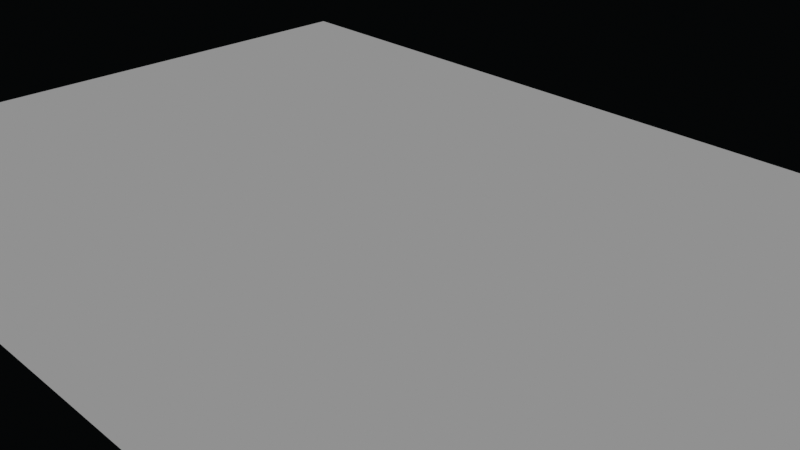 # Source: Chapter26Start.blend  (saved by Blender 3.2.14; exported with 4.5.12 LTS)
import bpy
from mathutils import Matrix  # noqa: F401  (used for matrix-valued properties, if any)

bpy.ops.wm.read_factory_settings(use_empty=True)
scene = bpy.context.scene
scene.name = 'Scene'

# ---- collections
col_collection = bpy.data.collections.new('Collection'); scene.collection.children.link(col_collection)

# ---- node groups
ng_chapter26start = bpy.data.node_groups.new('Chapter26Start', 'GeometryNodeTree')
_s = ng_chapter26start.interface.new_socket(name='Geometry', in_out='OUTPUT', socket_type='NodeSocketGeometry')
_s = ng_chapter26start.interface.new_socket(name='Geometry', in_out='INPUT', socket_type='NodeSocketGeometry')
ng_chapter26start.is_modifier = True
_N = ng_chapter26start.nodes; _L = ng_chapter26start.links
n0 = _N.new('GeometryNodeStoreNamedAttribute'); n0.name = 'Store Named Attribute'; n0.location = (-39, -70)
n0.data_type = 'FLOAT_VECTOR'
n0.domain = 'CORNER'
n0.inputs[2].default_value = 'uv_map'
n1 = _N.new('GeometryNodeInstanceOnPoints'); n1.name = 'Instance on Points'; n1.location = (146, 6)
n2 = _N.new('NodeGroupOutput'); n2.name = 'Group Output'; n2.location = (481, 106)
n3 = _N.new('GeometryNodeSetMaterial'); n3.name = 'Set Material'; n3.location = (598, -10)
n4 = _N.new('GeometryNodeSetPosition'); n4.name = 'Set Position'; n4.location = (310, -2)
n5 = _N.new('ShaderNodeVectorMath'); n5.name = 'Vector Math'; n5.location = (458, -25)
n6 = _N.new('ShaderNodeSeparateXYZ'); n6.name = 'Separate XYZ'; n6.location = (607, -161)
n7 = _N.new('GeometryNodeRealizeInstances'); n7.name = 'Realize Instances'; n7.location = (301, -251)
n8 = _N.new('GeometryNodeImageTexture'); n8.name = 'Image Texture'; n8.location = (765, -14)
n9 = _N.new('GeometryNodeDistributePointsOnFaces'); n9.name = 'Distribute Points on Faces'; n9.location = (-312, -40)
n9.use_legacy_normal = True
n10 = _N.new('NodeGroupInput'); n10.name = 'Group Input'; n10.location = (53, 105)
n11 = _N.new('GeometryNodeMeshCube'); n11.name = 'Cube'; n11.location = (-64, -70)
_L.new(n10.outputs[0], n2.inputs[0])
_L.new(n11.outputs[0], n0.inputs[0])
_L.new(n11.outputs[1], n0.inputs[3])
n2.is_active_output = True

# ---- world
world_world = bpy.data.worlds.new('World'); scene.world = world_world
world_world.use_nodes = True; world_world.node_tree.nodes.clear()
_N = world_world.node_tree.nodes; _L = world_world.node_tree.links
n0 = _N.new('ShaderNodeOutputWorld'); n0.name = 'World Output'; n0.location = (300, 300)
n1 = _N.new('ShaderNodeBackground'); n1.name = 'Background'; n1.location = (10, 300)
n2 = _N.new('ShaderNodeRGB'); n2.name = 'RGB'; n2.location = (-190, 280)
n2.outputs[0].default_value = (0.001128, 0.001441, 0.001548, 1.0)
_L.new(n1.outputs[0], n0.inputs[0])
_L.new(n2.outputs[0], n1.inputs[0])
n0.is_active_output = True
world_world.color = (0.05088, 0.05088, 0.05088)
world_world.use_sun_shadow = False
world_world.sun_shadow_jitter_overblur = 0.0

# ---- cameras
cam_camera = bpy.data.cameras.new('Camera')
cam_camera.clip_end = 100.0
cam_camera.ortho_scale = 7.314

# ---- lights
light_sun = bpy.data.lights.new('Sun', 'SUN')
light_sun.transmission_factor = 0.0
light_sun.energy = 1.0
light_sun.shadow_soft_size = 0.125

# ---- meshes
me_plane = bpy.data.meshes.new('Plane')
me_plane.from_pydata([(-6.0, -4.0, 0.0), (6.0, -4.0, 0.0), (-6.0, 4.0, 0.0), (6.0, 4.0, 0.0)], [], [(0, 1, 3, 2)])
_uv = me_plane.uv_layers.new(name='UVMap')
_uv.uv.foreach_set('vector', [0.0, 0.0, 1.0, 0.0, 1.0, 1.0, 0.0, 1.0])
me_plane.use_remesh_fix_poles = True
me_plane.use_remesh_preserve_attributes = False
me_plane.update()

# ---- objects
ob_camera = bpy.data.objects.new('Camera', cam_camera)
ob_chapter26 = bpy.data.objects.new('Chapter26', me_plane)
ob_sun = bpy.data.objects.new('Sun', light_sun)

# ---- transforms, parenting, visibility, modifiers, constraints
ob_camera.location = (7.359, -6.926, 4.958)
ob_camera.rotation_euler = (1.109, 0.0, 0.8149)
ob_camera.lock_rotations_4d = False
ob_camera.empty_display_type = 'ARROWS'
ob_camera.color = (0.0, 0.0, 0.0, 0.0)
ob_camera.display_type = 'WIRE'
ob_camera.lineart.crease_threshold = 0.0
ob_chapter26.location = (0.0, 0.0, 0.0)
_m = ob_chapter26.modifiers.new('GeometryNodes', 'NODES')
_m.node_group = ng_chapter26start
ob_sun.location = (0.0, 0.0, 30.0)

# ---- collection membership
col_collection.objects.link(ob_camera)
col_collection.objects.link(ob_chapter26)
col_collection.objects.link(ob_sun)

# ---- scene / render settings (as saved in the file)
scene.camera = ob_camera
scene.frame_start = 1; scene.frame_end = 250; scene.frame_set(1)
scene.render.engine = 'BLENDER_EEVEE_NEXT'
scene.cycles.sampling_pattern = 'TABULATED_SOBOL'
scene.cycles.use_light_tree = False
scene.eevee.use_gtao = True
scene.eevee.use_raytracing = True
scene.view_settings.view_transform = 'Filmic'
bpy.context.view_layer.update()
